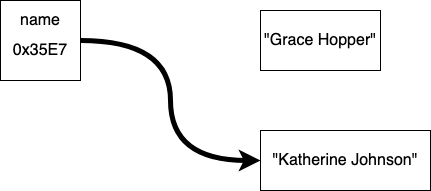

The diagram above was exported from draw.io. Its source (the exported page's mxGraphModel, read from the mxfile embedded in the PNG):
<mxGraphModel dx="1106" dy="744" grid="1" gridSize="10" guides="1" tooltips="1" connect="1" arrows="1" fold="1" page="1" pageScale="1" pageWidth="850" pageHeight="1100" math="0" shadow="0">
  <root>
    <mxCell id="iQR-5H1BEEiQzQ51mJbZ-0" />
    <mxCell id="iQR-5H1BEEiQzQ51mJbZ-1" parent="iQR-5H1BEEiQzQ51mJbZ-0" />
    <mxCell id="iQR-5H1BEEiQzQ51mJbZ-2" value="name" style="text;html=1;strokeColor=none;fillColor=none;align=center;verticalAlign=middle;whiteSpace=wrap;rounded=0;fontSize=16;" vertex="1" parent="iQR-5H1BEEiQzQ51mJbZ-1">
      <mxGeometry x="110" y="170" width="40" height="20" as="geometry" />
    </mxCell>
    <mxCell id="iQR-5H1BEEiQzQ51mJbZ-3" value="0x35E7" style="text;html=1;strokeColor=none;fillColor=none;align=center;verticalAlign=middle;whiteSpace=wrap;rounded=0;fontSize=16;" vertex="1" parent="iQR-5H1BEEiQzQ51mJbZ-1">
      <mxGeometry x="110" y="200" width="40" height="20" as="geometry" />
    </mxCell>
    <mxCell id="iQR-5H1BEEiQzQ51mJbZ-4" style="edgeStyle=orthogonalEdgeStyle;orthogonalLoop=1;jettySize=auto;html=1;exitX=1;exitY=0.5;exitDx=0;exitDy=0;fontSize=16;strokeWidth=5;entryX=0;entryY=0.5;entryDx=0;entryDy=0;curved=1;" edge="1" parent="iQR-5H1BEEiQzQ51mJbZ-1" source="iQR-5H1BEEiQzQ51mJbZ-5" target="iQR-5H1BEEiQzQ51mJbZ-7">
      <mxGeometry relative="1" as="geometry">
        <mxPoint x="350" y="200" as="targetPoint" />
      </mxGeometry>
    </mxCell>
    <mxCell id="iQR-5H1BEEiQzQ51mJbZ-5" value="" style="whiteSpace=wrap;html=1;aspect=fixed;fontSize=16;fillColor=none;" vertex="1" parent="iQR-5H1BEEiQzQ51mJbZ-1">
      <mxGeometry x="90" y="160" width="80" height="80" as="geometry" />
    </mxCell>
    <mxCell id="iQR-5H1BEEiQzQ51mJbZ-6" value="&quot;Grace Hopper&quot;" style="rounded=0;whiteSpace=wrap;html=1;fillColor=none;fontSize=16;" vertex="1" parent="iQR-5H1BEEiQzQ51mJbZ-1">
      <mxGeometry x="350" y="170" width="120" height="60" as="geometry" />
    </mxCell>
    <mxCell id="iQR-5H1BEEiQzQ51mJbZ-7" value="&quot;Katherine Johnson&quot; " style="rounded=0;whiteSpace=wrap;html=1;fillColor=none;fontSize=16;" vertex="1" parent="iQR-5H1BEEiQzQ51mJbZ-1">
      <mxGeometry x="350" y="290" width="170" height="60" as="geometry" />
    </mxCell>
  </root>
</mxGraphModel>